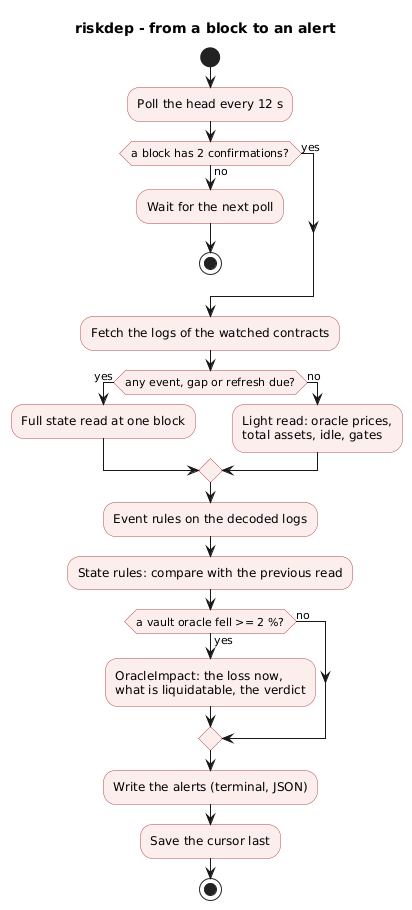

The diagram above was rendered by PlantUML. Its source (embedded in the PNG):
@startuml
title riskdep - from a block to an alert
skinparam shadowing false
skinparam activity {
  BackgroundColor #FDEEEE
  BorderColor #B54A4A
}
start
:Poll the head every 12 s;
if (a block has 2 confirmations?) then (no)
  :Wait for the next poll;
  stop
else (yes)
endif
:Fetch the logs of the watched contracts;
if (any event, gap or refresh due?) then (yes)
  :Full state read at one block;
else (no)
  :Light read: oracle prices,
total assets, idle, gates;
endif
:Event rules on the decoded logs;
:State rules: compare with the previous read;
if (a vault oracle fell >= 2 %?) then (yes)
  :OracleImpact: the loss now,
what is liquidatable, the verdict;
else (no)
endif
:Write the alerts (terminal, JSON);
:Save the cursor last;
stop
@enduml